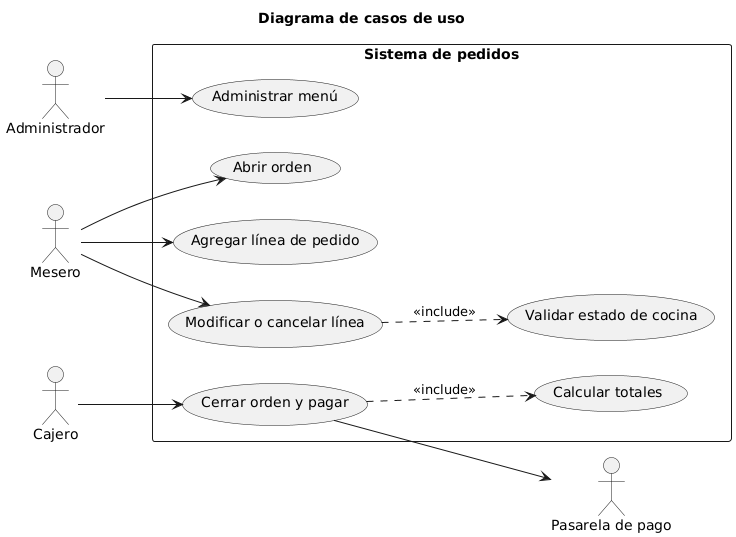

The diagram above was rendered by PlantUML. Its source (embedded in the PNG):
@startuml
skinparam shadowing false
left to right direction
title Diagrama de casos de uso

actor Administrador as ADM
actor Mesero as MES
actor Cajero as CAJ

rectangle "Sistema de pedidos" {
  usecase "Administrar menú" as UC1
  usecase "Abrir orden" as UC2
  usecase "Agregar línea de pedido" as UC3a
  usecase "Modificar o cancelar línea" as UC3b
  usecase "Validar estado de cocina" as VAL
  usecase "Calcular totales" as UC4
  usecase "Cerrar orden y pagar" as UC5
}

actor "Pasarela de pago" as PAS

ADM --> UC1
MES --> UC2
MES --> UC3a
MES --> UC3b
CAJ --> UC5
UC3b ..> VAL : <<include>>
UC5 ..> UC4 : <<include>>
UC5 --> PAS
@enduml